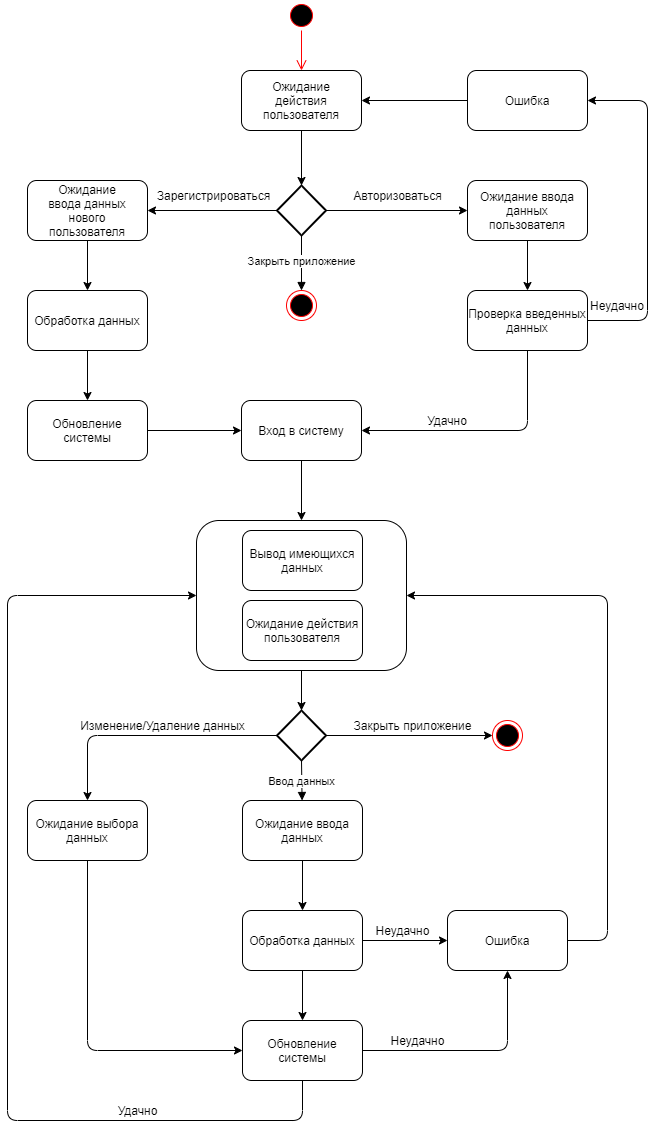

The diagram above was exported from draw.io. Its source (the exported page's mxGraphModel, read from the mxfile embedded in the PNG):
<mxGraphModel dx="1038" dy="580" grid="1" gridSize="10" guides="1" tooltips="1" connect="1" arrows="1" fold="1" page="1" pageScale="1" pageWidth="827" pageHeight="1169" math="0" shadow="0">
  <root>
    <mxCell id="0" />
    <mxCell id="1" parent="0" />
    <mxCell id="vvZGw_j7n8Vg1ALepOSi-1" value="" style="ellipse;html=1;shape=startState;fillColor=#000000;strokeColor=#ff0000;" vertex="1" parent="1">
      <mxGeometry x="399" y="30" width="30" height="30" as="geometry" />
    </mxCell>
    <mxCell id="vvZGw_j7n8Vg1ALepOSi-2" value="" style="edgeStyle=orthogonalEdgeStyle;html=1;verticalAlign=bottom;endArrow=open;endSize=8;strokeColor=#ff0000;" edge="1" source="vvZGw_j7n8Vg1ALepOSi-1" parent="1">
      <mxGeometry relative="1" as="geometry">
        <mxPoint x="414" y="100" as="targetPoint" />
      </mxGeometry>
    </mxCell>
    <mxCell id="vvZGw_j7n8Vg1ALepOSi-3" value="" style="rounded=1;whiteSpace=wrap;html=1;" vertex="1" parent="1">
      <mxGeometry x="354" y="100" width="120" height="60" as="geometry" />
    </mxCell>
    <mxCell id="vvZGw_j7n8Vg1ALepOSi-4" value="Ожидание действия пользователя" style="text;html=1;strokeColor=none;fillColor=none;align=center;verticalAlign=middle;whiteSpace=wrap;rounded=0;" vertex="1" parent="1">
      <mxGeometry x="394" y="120" width="40" height="20" as="geometry" />
    </mxCell>
    <mxCell id="vvZGw_j7n8Vg1ALepOSi-5" value="" style="rounded=1;whiteSpace=wrap;html=1;" vertex="1" parent="1">
      <mxGeometry x="140" y="210" width="120" height="60" as="geometry" />
    </mxCell>
    <mxCell id="vvZGw_j7n8Vg1ALepOSi-6" value="" style="endArrow=classic;html=1;entryX=1;entryY=0.5;entryDx=0;entryDy=0;exitX=0;exitY=0.5;exitDx=0;exitDy=0;exitPerimeter=0;" edge="1" parent="1" source="vvZGw_j7n8Vg1ALepOSi-62" target="vvZGw_j7n8Vg1ALepOSi-5">
      <mxGeometry width="50" height="50" relative="1" as="geometry">
        <mxPoint x="150" y="160" as="sourcePoint" />
        <mxPoint x="200" y="110" as="targetPoint" />
        <Array as="points" />
      </mxGeometry>
    </mxCell>
    <mxCell id="vvZGw_j7n8Vg1ALepOSi-7" value="Вход в систему" style="rounded=1;whiteSpace=wrap;html=1;" vertex="1" parent="1">
      <mxGeometry x="354" y="430" width="120" height="60" as="geometry" />
    </mxCell>
    <mxCell id="vvZGw_j7n8Vg1ALepOSi-9" value="Ожидание ввода данных&lt;br&gt;нового пользователя" style="text;html=1;strokeColor=none;fillColor=none;align=center;verticalAlign=middle;whiteSpace=wrap;rounded=0;" vertex="1" parent="1">
      <mxGeometry x="160" y="230" width="80" height="20" as="geometry" />
    </mxCell>
    <mxCell id="vvZGw_j7n8Vg1ALepOSi-10" value="Зарегистрироваться" style="text;html=1;align=center;verticalAlign=middle;resizable=0;points=[];autosize=1;" vertex="1" parent="1">
      <mxGeometry x="260.5" y="215" width="130" height="20" as="geometry" />
    </mxCell>
    <mxCell id="vvZGw_j7n8Vg1ALepOSi-11" value="Авторизоваться" style="text;html=1;align=center;verticalAlign=middle;resizable=0;points=[];autosize=1;" vertex="1" parent="1">
      <mxGeometry x="460" y="215" width="100" height="20" as="geometry" />
    </mxCell>
    <mxCell id="vvZGw_j7n8Vg1ALepOSi-12" value="Обработка данных" style="rounded=1;whiteSpace=wrap;html=1;" vertex="1" parent="1">
      <mxGeometry x="140" y="320" width="120" height="60" as="geometry" />
    </mxCell>
    <mxCell id="vvZGw_j7n8Vg1ALepOSi-13" value="" style="endArrow=classic;html=1;" edge="1" parent="1">
      <mxGeometry width="50" height="50" relative="1" as="geometry">
        <mxPoint x="200" y="270" as="sourcePoint" />
        <mxPoint x="200" y="320" as="targetPoint" />
      </mxGeometry>
    </mxCell>
    <mxCell id="vvZGw_j7n8Vg1ALepOSi-14" value="Обновление системы" style="rounded=1;whiteSpace=wrap;html=1;" vertex="1" parent="1">
      <mxGeometry x="140" y="430" width="120" height="60" as="geometry" />
    </mxCell>
    <mxCell id="vvZGw_j7n8Vg1ALepOSi-15" value="" style="ellipse;html=1;shape=endState;fillColor=#000000;strokeColor=#ff0000;" vertex="1" parent="1">
      <mxGeometry x="399" y="320" width="30" height="30" as="geometry" />
    </mxCell>
    <mxCell id="vvZGw_j7n8Vg1ALepOSi-18" value="Закрыть приложение" style="html=1;verticalAlign=bottom;endArrow=block;entryX=0.5;entryY=0;entryDx=0;entryDy=0;exitX=0.5;exitY=1;exitDx=0;exitDy=0;exitPerimeter=0;" edge="1" parent="1" source="vvZGw_j7n8Vg1ALepOSi-62" target="vvZGw_j7n8Vg1ALepOSi-15">
      <mxGeometry x="0.2727" width="80" relative="1" as="geometry">
        <mxPoint x="414" y="310" as="sourcePoint" />
        <mxPoint x="370" y="350" as="targetPoint" />
        <mxPoint as="offset" />
      </mxGeometry>
    </mxCell>
    <mxCell id="vvZGw_j7n8Vg1ALepOSi-19" value="" style="endArrow=classic;html=1;exitX=0.5;exitY=1;exitDx=0;exitDy=0;entryX=0.5;entryY=0;entryDx=0;entryDy=0;" edge="1" parent="1" source="vvZGw_j7n8Vg1ALepOSi-12" target="vvZGw_j7n8Vg1ALepOSi-14">
      <mxGeometry width="50" height="50" relative="1" as="geometry">
        <mxPoint x="320" y="380" as="sourcePoint" />
        <mxPoint x="370" y="330" as="targetPoint" />
      </mxGeometry>
    </mxCell>
    <mxCell id="vvZGw_j7n8Vg1ALepOSi-20" value="" style="endArrow=classic;html=1;exitX=1;exitY=0.5;exitDx=0;exitDy=0;entryX=0;entryY=0.5;entryDx=0;entryDy=0;" edge="1" parent="1" source="vvZGw_j7n8Vg1ALepOSi-14" target="vvZGw_j7n8Vg1ALepOSi-7">
      <mxGeometry width="50" height="50" relative="1" as="geometry">
        <mxPoint x="390" y="420" as="sourcePoint" />
        <mxPoint x="440" y="370" as="targetPoint" />
      </mxGeometry>
    </mxCell>
    <mxCell id="vvZGw_j7n8Vg1ALepOSi-21" value="" style="rounded=1;whiteSpace=wrap;html=1;" vertex="1" parent="1">
      <mxGeometry x="309" y="550" width="210" height="150" as="geometry" />
    </mxCell>
    <mxCell id="vvZGw_j7n8Vg1ALepOSi-22" value="" style="endArrow=classic;html=1;exitX=0.5;exitY=1;exitDx=0;exitDy=0;entryX=0.5;entryY=0;entryDx=0;entryDy=0;" edge="1" parent="1" source="vvZGw_j7n8Vg1ALepOSi-7" target="vvZGw_j7n8Vg1ALepOSi-21">
      <mxGeometry width="50" height="50" relative="1" as="geometry">
        <mxPoint x="520" y="530" as="sourcePoint" />
        <mxPoint x="570" y="480" as="targetPoint" />
      </mxGeometry>
    </mxCell>
    <mxCell id="vvZGw_j7n8Vg1ALepOSi-23" value="Вывод имеющихся данных" style="rounded=1;whiteSpace=wrap;html=1;" vertex="1" parent="1">
      <mxGeometry x="355" y="560" width="120" height="60" as="geometry" />
    </mxCell>
    <mxCell id="vvZGw_j7n8Vg1ALepOSi-24" value="Ожидание действия пользователя" style="rounded=1;whiteSpace=wrap;html=1;" vertex="1" parent="1">
      <mxGeometry x="355" y="630" width="120" height="60" as="geometry" />
    </mxCell>
    <mxCell id="vvZGw_j7n8Vg1ALepOSi-25" value="Ожидание ввода данных&lt;br&gt;пользователя" style="rounded=1;whiteSpace=wrap;html=1;" vertex="1" parent="1">
      <mxGeometry x="580" y="210" width="120" height="60" as="geometry" />
    </mxCell>
    <mxCell id="vvZGw_j7n8Vg1ALepOSi-26" value="" style="strokeWidth=2;html=1;shape=mxgraph.flowchart.decision;whiteSpace=wrap;" vertex="1" parent="1">
      <mxGeometry x="389.5" y="740" width="49" height="50" as="geometry" />
    </mxCell>
    <mxCell id="vvZGw_j7n8Vg1ALepOSi-27" value="" style="endArrow=classic;html=1;exitX=0.5;exitY=1;exitDx=0;exitDy=0;entryX=0.5;entryY=0;entryDx=0;entryDy=0;entryPerimeter=0;" edge="1" parent="1" source="vvZGw_j7n8Vg1ALepOSi-21" target="vvZGw_j7n8Vg1ALepOSi-26">
      <mxGeometry width="50" height="50" relative="1" as="geometry">
        <mxPoint x="520" y="750" as="sourcePoint" />
        <mxPoint x="570" y="700" as="targetPoint" />
      </mxGeometry>
    </mxCell>
    <mxCell id="vvZGw_j7n8Vg1ALepOSi-28" value="Ожидание выбора данных" style="rounded=1;whiteSpace=wrap;html=1;" vertex="1" parent="1">
      <mxGeometry x="140" y="830" width="120" height="60" as="geometry" />
    </mxCell>
    <mxCell id="vvZGw_j7n8Vg1ALepOSi-31" value="" style="endArrow=classic;html=1;entryX=0.5;entryY=0;entryDx=0;entryDy=0;exitX=0;exitY=0.5;exitDx=0;exitDy=0;exitPerimeter=0;" edge="1" parent="1" source="vvZGw_j7n8Vg1ALepOSi-26" target="vvZGw_j7n8Vg1ALepOSi-28">
      <mxGeometry width="50" height="50" relative="1" as="geometry">
        <mxPoint x="240" y="770" as="sourcePoint" />
        <mxPoint x="290" y="720" as="targetPoint" />
        <Array as="points">
          <mxPoint x="200" y="765" />
        </Array>
      </mxGeometry>
    </mxCell>
    <mxCell id="vvZGw_j7n8Vg1ALepOSi-32" value="Изменение/Удаление данных" style="text;html=1;align=center;verticalAlign=middle;resizable=0;points=[];autosize=1;" vertex="1" parent="1">
      <mxGeometry x="185" y="745" width="180" height="20" as="geometry" />
    </mxCell>
    <mxCell id="vvZGw_j7n8Vg1ALepOSi-34" value="Ожидание ввода данных" style="rounded=1;whiteSpace=wrap;html=1;" vertex="1" parent="1">
      <mxGeometry x="355" y="830" width="120" height="60" as="geometry" />
    </mxCell>
    <mxCell id="vvZGw_j7n8Vg1ALepOSi-35" value="Ввод данных" style="html=1;verticalAlign=bottom;endArrow=block;exitX=0.5;exitY=1;exitDx=0;exitDy=0;exitPerimeter=0;" edge="1" parent="1" source="vvZGw_j7n8Vg1ALepOSi-26" target="vvZGw_j7n8Vg1ALepOSi-34">
      <mxGeometry x="0.5001" width="80" relative="1" as="geometry">
        <mxPoint x="450" y="800" as="sourcePoint" />
        <mxPoint x="530" y="800" as="targetPoint" />
        <mxPoint as="offset" />
      </mxGeometry>
    </mxCell>
    <mxCell id="vvZGw_j7n8Vg1ALepOSi-36" value="Обработка данных" style="rounded=1;whiteSpace=wrap;html=1;" vertex="1" parent="1">
      <mxGeometry x="355" y="940" width="120" height="60" as="geometry" />
    </mxCell>
    <mxCell id="vvZGw_j7n8Vg1ALepOSi-37" value="Обновление системы" style="rounded=1;whiteSpace=wrap;html=1;" vertex="1" parent="1">
      <mxGeometry x="355" y="1050" width="120" height="60" as="geometry" />
    </mxCell>
    <mxCell id="vvZGw_j7n8Vg1ALepOSi-38" value="" style="endArrow=classic;html=1;exitX=0.5;exitY=1;exitDx=0;exitDy=0;entryX=0.5;entryY=0;entryDx=0;entryDy=0;" edge="1" parent="1" source="vvZGw_j7n8Vg1ALepOSi-34" target="vvZGw_j7n8Vg1ALepOSi-36">
      <mxGeometry width="50" height="50" relative="1" as="geometry">
        <mxPoint x="530" y="940" as="sourcePoint" />
        <mxPoint x="580" y="890" as="targetPoint" />
      </mxGeometry>
    </mxCell>
    <mxCell id="vvZGw_j7n8Vg1ALepOSi-39" value="" style="endArrow=classic;html=1;entryX=0.5;entryY=0;entryDx=0;entryDy=0;exitX=0.5;exitY=1;exitDx=0;exitDy=0;" edge="1" parent="1" source="vvZGw_j7n8Vg1ALepOSi-36" target="vvZGw_j7n8Vg1ALepOSi-37">
      <mxGeometry width="50" height="50" relative="1" as="geometry">
        <mxPoint x="460" y="1020" as="sourcePoint" />
        <mxPoint x="470" y="1040" as="targetPoint" />
      </mxGeometry>
    </mxCell>
    <mxCell id="vvZGw_j7n8Vg1ALepOSi-41" value="" style="endArrow=classic;html=1;exitX=0.5;exitY=1;exitDx=0;exitDy=0;entryX=0;entryY=0.5;entryDx=0;entryDy=0;" edge="1" parent="1" source="vvZGw_j7n8Vg1ALepOSi-28" target="vvZGw_j7n8Vg1ALepOSi-37">
      <mxGeometry width="50" height="50" relative="1" as="geometry">
        <mxPoint x="270" y="970" as="sourcePoint" />
        <mxPoint x="320" y="920" as="targetPoint" />
        <Array as="points">
          <mxPoint x="200" y="1080" />
        </Array>
      </mxGeometry>
    </mxCell>
    <mxCell id="vvZGw_j7n8Vg1ALepOSi-47" value="" style="endArrow=classic;html=1;entryX=0;entryY=0.5;entryDx=0;entryDy=0;exitX=0.5;exitY=1;exitDx=0;exitDy=0;" edge="1" parent="1" source="vvZGw_j7n8Vg1ALepOSi-37" target="vvZGw_j7n8Vg1ALepOSi-21">
      <mxGeometry width="50" height="50" relative="1" as="geometry">
        <mxPoint x="430" y="1210" as="sourcePoint" />
        <mxPoint x="280" y="1380" as="targetPoint" />
        <Array as="points">
          <mxPoint x="415" y="1150" />
          <mxPoint x="120" y="1150" />
          <mxPoint x="120" y="625" />
        </Array>
      </mxGeometry>
    </mxCell>
    <mxCell id="vvZGw_j7n8Vg1ALepOSi-51" value="" style="ellipse;html=1;shape=endState;fillColor=#000000;strokeColor=#ff0000;" vertex="1" parent="1">
      <mxGeometry x="605" y="750" width="30" height="30" as="geometry" />
    </mxCell>
    <mxCell id="vvZGw_j7n8Vg1ALepOSi-53" value="" style="endArrow=classic;html=1;exitX=1;exitY=0.5;exitDx=0;exitDy=0;exitPerimeter=0;entryX=0;entryY=0.5;entryDx=0;entryDy=0;" edge="1" parent="1" source="vvZGw_j7n8Vg1ALepOSi-26" target="vvZGw_j7n8Vg1ALepOSi-51">
      <mxGeometry width="50" height="50" relative="1" as="geometry">
        <mxPoint x="480" y="770" as="sourcePoint" />
        <mxPoint x="530" y="720" as="targetPoint" />
      </mxGeometry>
    </mxCell>
    <mxCell id="vvZGw_j7n8Vg1ALepOSi-54" value="Закрыть приложение" style="text;html=1;align=center;verticalAlign=middle;resizable=0;points=[];autosize=1;" vertex="1" parent="1">
      <mxGeometry x="460" y="745" width="130" height="20" as="geometry" />
    </mxCell>
    <mxCell id="vvZGw_j7n8Vg1ALepOSi-55" value="Ошибка" style="rounded=1;whiteSpace=wrap;html=1;" vertex="1" parent="1">
      <mxGeometry x="560" y="940" width="120" height="60" as="geometry" />
    </mxCell>
    <mxCell id="vvZGw_j7n8Vg1ALepOSi-56" value="" style="endArrow=classic;html=1;exitX=1;exitY=0.5;exitDx=0;exitDy=0;entryX=0.5;entryY=1;entryDx=0;entryDy=0;" edge="1" parent="1" source="vvZGw_j7n8Vg1ALepOSi-37" target="vvZGw_j7n8Vg1ALepOSi-55">
      <mxGeometry width="50" height="50" relative="1" as="geometry">
        <mxPoint x="490" y="970" as="sourcePoint" />
        <mxPoint x="620" y="1080" as="targetPoint" />
        <Array as="points">
          <mxPoint x="620" y="1080" />
        </Array>
      </mxGeometry>
    </mxCell>
    <mxCell id="vvZGw_j7n8Vg1ALepOSi-57" value="" style="endArrow=classic;html=1;exitX=1;exitY=0.5;exitDx=0;exitDy=0;entryX=0;entryY=0.5;entryDx=0;entryDy=0;" edge="1" parent="1" source="vvZGw_j7n8Vg1ALepOSi-36" target="vvZGw_j7n8Vg1ALepOSi-55">
      <mxGeometry width="50" height="50" relative="1" as="geometry">
        <mxPoint x="490" y="950" as="sourcePoint" />
        <mxPoint x="540" y="900" as="targetPoint" />
      </mxGeometry>
    </mxCell>
    <mxCell id="vvZGw_j7n8Vg1ALepOSi-58" value="" style="endArrow=classic;html=1;exitX=1;exitY=0.5;exitDx=0;exitDy=0;entryX=1;entryY=0.5;entryDx=0;entryDy=0;" edge="1" parent="1" source="vvZGw_j7n8Vg1ALepOSi-55" target="vvZGw_j7n8Vg1ALepOSi-21">
      <mxGeometry width="50" height="50" relative="1" as="geometry">
        <mxPoint x="730" y="940" as="sourcePoint" />
        <mxPoint x="780" y="890" as="targetPoint" />
        <Array as="points">
          <mxPoint x="720" y="970" />
          <mxPoint x="720" y="625" />
        </Array>
      </mxGeometry>
    </mxCell>
    <mxCell id="vvZGw_j7n8Vg1ALepOSi-59" value="Неудачно" style="text;html=1;align=center;verticalAlign=middle;resizable=0;points=[];autosize=1;" vertex="1" parent="1">
      <mxGeometry x="480" y="950" width="70" height="20" as="geometry" />
    </mxCell>
    <mxCell id="vvZGw_j7n8Vg1ALepOSi-60" value="Неудачно" style="text;html=1;align=center;verticalAlign=middle;resizable=0;points=[];autosize=1;" vertex="1" parent="1">
      <mxGeometry x="495" y="1060" width="70" height="20" as="geometry" />
    </mxCell>
    <mxCell id="vvZGw_j7n8Vg1ALepOSi-62" value="" style="strokeWidth=2;html=1;shape=mxgraph.flowchart.decision;whiteSpace=wrap;" vertex="1" parent="1">
      <mxGeometry x="389.5" y="215" width="49" height="50" as="geometry" />
    </mxCell>
    <mxCell id="vvZGw_j7n8Vg1ALepOSi-63" value="" style="endArrow=classic;html=1;entryX=0;entryY=0.5;entryDx=0;entryDy=0;exitX=1;exitY=0.5;exitDx=0;exitDy=0;exitPerimeter=0;" edge="1" parent="1" source="vvZGw_j7n8Vg1ALepOSi-62" target="vvZGw_j7n8Vg1ALepOSi-25">
      <mxGeometry width="50" height="50" relative="1" as="geometry">
        <mxPoint x="470" y="240" as="sourcePoint" />
        <mxPoint x="540" y="190" as="targetPoint" />
      </mxGeometry>
    </mxCell>
    <mxCell id="vvZGw_j7n8Vg1ALepOSi-65" value="" style="endArrow=classic;html=1;exitX=0.5;exitY=1;exitDx=0;exitDy=0;entryX=0.5;entryY=0;entryDx=0;entryDy=0;entryPerimeter=0;" edge="1" parent="1" source="vvZGw_j7n8Vg1ALepOSi-3" target="vvZGw_j7n8Vg1ALepOSi-62">
      <mxGeometry width="50" height="50" relative="1" as="geometry">
        <mxPoint x="490" y="210" as="sourcePoint" />
        <mxPoint x="540" y="160" as="targetPoint" />
      </mxGeometry>
    </mxCell>
    <mxCell id="vvZGw_j7n8Vg1ALepOSi-66" value="Удачно" style="text;html=1;align=center;verticalAlign=middle;resizable=0;points=[];autosize=1;" vertex="1" parent="1">
      <mxGeometry x="220" y="1130" width="60" height="20" as="geometry" />
    </mxCell>
    <mxCell id="vvZGw_j7n8Vg1ALepOSi-67" value="Проверка введенных данных" style="rounded=1;whiteSpace=wrap;html=1;" vertex="1" parent="1">
      <mxGeometry x="580" y="320" width="120" height="60" as="geometry" />
    </mxCell>
    <mxCell id="vvZGw_j7n8Vg1ALepOSi-68" value="" style="endArrow=classic;html=1;exitX=0.5;exitY=1;exitDx=0;exitDy=0;entryX=0.5;entryY=0;entryDx=0;entryDy=0;" edge="1" parent="1" source="vvZGw_j7n8Vg1ALepOSi-25" target="vvZGw_j7n8Vg1ALepOSi-67">
      <mxGeometry width="50" height="50" relative="1" as="geometry">
        <mxPoint x="750" y="260" as="sourcePoint" />
        <mxPoint x="800" y="210" as="targetPoint" />
      </mxGeometry>
    </mxCell>
    <mxCell id="vvZGw_j7n8Vg1ALepOSi-69" value="" style="endArrow=classic;html=1;entryX=1;entryY=0.5;entryDx=0;entryDy=0;exitX=0.5;exitY=1;exitDx=0;exitDy=0;" edge="1" parent="1" source="vvZGw_j7n8Vg1ALepOSi-67" target="vvZGw_j7n8Vg1ALepOSi-7">
      <mxGeometry width="50" height="50" relative="1" as="geometry">
        <mxPoint x="550" y="480" as="sourcePoint" />
        <mxPoint x="600" y="430" as="targetPoint" />
        <Array as="points">
          <mxPoint x="640" y="460" />
        </Array>
      </mxGeometry>
    </mxCell>
    <mxCell id="vvZGw_j7n8Vg1ALepOSi-70" value="Удачно" style="text;html=1;strokeColor=none;fillColor=none;align=center;verticalAlign=middle;whiteSpace=wrap;rounded=0;" vertex="1" parent="1">
      <mxGeometry x="540" y="440" width="40" height="20" as="geometry" />
    </mxCell>
    <mxCell id="vvZGw_j7n8Vg1ALepOSi-71" value="Ошибка" style="rounded=1;whiteSpace=wrap;html=1;" vertex="1" parent="1">
      <mxGeometry x="580" y="100" width="120" height="60" as="geometry" />
    </mxCell>
    <mxCell id="vvZGw_j7n8Vg1ALepOSi-72" value="" style="endArrow=classic;html=1;exitX=1;exitY=0.5;exitDx=0;exitDy=0;entryX=1;entryY=0.5;entryDx=0;entryDy=0;" edge="1" parent="1" source="vvZGw_j7n8Vg1ALepOSi-67" target="vvZGw_j7n8Vg1ALepOSi-71">
      <mxGeometry width="50" height="50" relative="1" as="geometry">
        <mxPoint x="750" y="340" as="sourcePoint" />
        <mxPoint x="800" y="290" as="targetPoint" />
        <Array as="points">
          <mxPoint x="760" y="350" />
          <mxPoint x="760" y="130" />
        </Array>
      </mxGeometry>
    </mxCell>
    <mxCell id="vvZGw_j7n8Vg1ALepOSi-73" value="Неудачно" style="text;html=1;strokeColor=none;fillColor=none;align=center;verticalAlign=middle;whiteSpace=wrap;rounded=0;" vertex="1" parent="1">
      <mxGeometry x="710" y="325" width="40" height="20" as="geometry" />
    </mxCell>
    <mxCell id="vvZGw_j7n8Vg1ALepOSi-74" value="" style="endArrow=classic;html=1;exitX=0;exitY=0.5;exitDx=0;exitDy=0;entryX=1;entryY=0.5;entryDx=0;entryDy=0;" edge="1" parent="1" source="vvZGw_j7n8Vg1ALepOSi-71" target="vvZGw_j7n8Vg1ALepOSi-3">
      <mxGeometry width="50" height="50" relative="1" as="geometry">
        <mxPoint x="530" y="80" as="sourcePoint" />
        <mxPoint x="580" y="30" as="targetPoint" />
      </mxGeometry>
    </mxCell>
  </root>
</mxGraphModel>